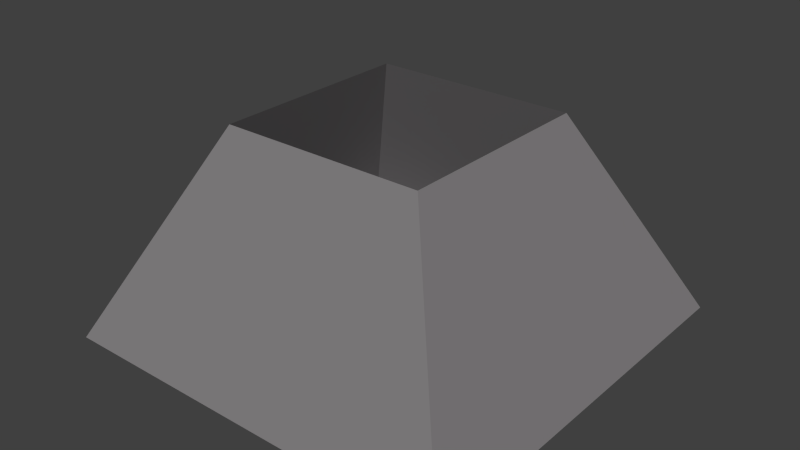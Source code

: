 # Source: shape.blend  (saved by Blender 2.67.0; exported with 4.5.12 LTS)
import bpy
from mathutils import Matrix  # noqa: F401  (used for matrix-valued properties, if any)

bpy.ops.wm.read_factory_settings(use_empty=True)
scene = bpy.context.scene
scene.name = 'Scene'

# ---- collections
col_collection_11 = bpy.data.collections.new('Collection 11'); scene.collection.children.link(col_collection_11)

# ---- materials (node trees are filled in below, after node groups)
mat_xa_notc_mis_eth1_shapes_cube2_mat1 = bpy.data.materials.new('xa_notc_mis_eth1_shapes_cube2_mat1')
mat_xa_notc_mis_eth1_shapes_cube2_mat1.alpha_threshold = 0.0
mat_xa_notc_mis_eth1_shapes_cube2_mat1.use_transparent_shadow = False
mat_xa_notc_mis_eth1_shapes_cube2_mat1.diffuse_color = (0.2203, 0.2102, 0.2158, 1.0)
mat_xa_notc_mis_eth1_shapes_cube2_mat1.roughness = 0.5
mat_xa_notc_mis_eth1_shapes_cube2_mat1.specular_intensity = 0.0
mat_xa_notc_mis_eth1_shapes_cube2_mat1.line_color = (0.0, 0.0, 0.0, 1.0)

# ---- material node trees

# ---- world
world_world = bpy.data.worlds.new('World'); scene.world = world_world
world_world.color = (0.05088, 0.05088, 0.05088)
world_world.use_sun_shadow = False
world_world.sun_shadow_jitter_overblur = 0.0
world_world.cycles.sampling_method = 'MANUAL'
world_world.cycles.sample_map_resolution = 256

# ---- meshes
me_cube_001 = bpy.data.meshes.new('Cube.001')
me_cube_001.from_pydata([(-2.0, -2.0, -0.1), (-2.0, 2.0, -0.1), (2.0, 2.0, -0.1), (2.0, -2.0, -0.1), (-1.0, -1.0, 1.9), (-1.0, 1.0, 1.9), (1.0, 1.0, 1.9), (1.0, -1.0, 1.9)], [], [(4, 5, 1, 0), (5, 6, 2, 1), (6, 7, 3, 2), (7, 4, 0, 3), (0, 1, 2, 3)])
_uv = me_cube_001.uv_layers.new(name='UVMap')
_uv.uv.foreach_set('vector', [0.0, 0.0, 1.0, 0.0, 1.0, 1.0, 0.0, 1.0, 0.0, 0.0, 1.0, 0.0, 1.0, 1.0, 0.0, 1.0, 0.0, 0.0, 1.0, 0.0, 1.0, 1.0, 0.0, 1.0, 0.0, 0.0, 1.0, 0.0, 1.0, 1.0, 0.0, 1.0, 0.0, 0.0, 1.0, 0.0, 1.0, 1.0, 0.0, 1.0])
me_cube_001.materials.append(mat_xa_notc_mis_eth1_shapes_cube2_mat1)
me_cube_001.use_remesh_preserve_volume = False
me_cube_001.use_remesh_preserve_attributes = False
me_cube_001.use_mirror_vertex_groups = False
me_cube_001.update()

# ---- objects
ob_cube = bpy.data.objects.new('Cube', me_cube_001)

# ---- transforms, parenting, visibility, modifiers, constraints
ob_cube.location = (0.0, 0.0, 0.1)
ob_cube.lineart.crease_threshold = 0.0

# ---- collection membership
col_collection_11.objects.link(ob_cube)

# ---- scene / render settings (as saved in the file)
scene.frame_start = 1; scene.frame_end = 250; scene.frame_set(1)
scene.render.engine = 'BLENDER_EEVEE_NEXT'
scene.render.image_settings.color_mode = 'RGB'
scene.render.image_settings.compression = 90
scene.render.resolution_percentage = 50
scene.render.dither_intensity = 0.0
scene.render.bake_margin = 2
scene.render.bake_bias = 0.0
scene.cycles.use_denoising = False
scene.cycles.samples = 10
scene.cycles.sampling_pattern = 'TABULATED_SOBOL'
scene.cycles.light_sampling_threshold = 0.0
scene.cycles.use_adaptive_sampling = False
scene.cycles.use_light_tree = False
scene.cycles.blur_glossy = 0.0
scene.cycles.volume_bounces = 1
scene.cycles.pixel_filter_type = 'GAUSSIAN'
scene.cycles.sample_clamp_indirect = 0.0
scene.view_settings.view_transform = 'Standard'
bpy.context.view_layer.update()

# ---- added for rendering (the .blend has no active camera and no usable light): camera, sun
cam_auto = bpy.data.cameras.new('AutoCamera')
cam_auto.lens = 50.0
cam_auto.sensor_width = 36.0
cam_auto.clip_end = 1000.0
ob_auto_camera = bpy.data.objects.new('AutoCamera', cam_auto)
scene.collection.objects.link(ob_auto_camera)
ob_auto_camera.location = (5.55135, -6.66162, 5.44108)
ob_auto_camera.rotation_euler = (1.09748, -7.21219e-08, 0.694738)
scene.camera = ob_auto_camera
light_auto_sun = bpy.data.lights.new('AutoSun', 'SUN')
light_auto_sun.energy = 3.0
light_auto_sun.angle = 0.0523599
ob_auto_sun = bpy.data.objects.new('AutoSun', light_auto_sun)
scene.collection.objects.link(ob_auto_sun)
ob_auto_sun.rotation_euler = (0.872665, 0.174533, 0.523599)
bpy.context.view_layer.update()
